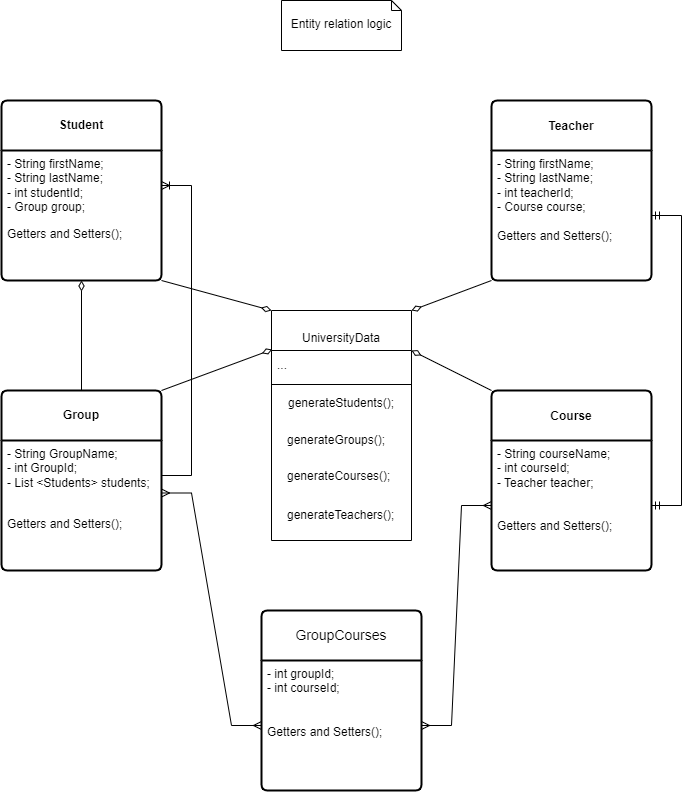

The diagram above was exported from draw.io. Its source (the exported page's mxGraphModel, read from the mxfile embedded in the PNG):
<mxGraphModel dx="780" dy="496" grid="1" gridSize="10" guides="1" tooltips="1" connect="1" arrows="1" fold="1" page="1" pageScale="1" pageWidth="827" pageHeight="1169" math="0" shadow="0">
  <root>
    <mxCell id="0" />
    <mxCell id="1" parent="0" />
    <object label="Student" id="rZ_MdTC8u_kNjfphuSuB-2">
      <mxCell style="swimlane;childLayout=stackLayout;horizontal=1;startSize=50;horizontalStack=0;rounded=1;strokeWidth=2;resizeParent=0;resizeLast=1;shadow=0;dashed=0;align=center;arcSize=4;whiteSpace=wrap;html=1;" vertex="1" parent="1">
        <mxGeometry x="120" y="250" width="160" height="180" as="geometry" />
      </mxCell>
    </object>
    <mxCell id="rZ_MdTC8u_kNjfphuSuB-3" value="- String firstName;&lt;br&gt;- String lastName;&lt;br&gt;- int studentId;&lt;br&gt;- Group group;&amp;nbsp;&lt;br&gt;" style="align=left;strokeColor=none;fillColor=none;spacingLeft=4;fontSize=12;verticalAlign=top;resizable=0;rotatable=0;part=1;html=1;" vertex="1" parent="rZ_MdTC8u_kNjfphuSuB-2">
      <mxGeometry y="50" width="160" height="70" as="geometry" />
    </mxCell>
    <mxCell id="rZ_MdTC8u_kNjfphuSuB-4" style="align=left;strokeColor=none;fillColor=none;spacingLeft=4;fontSize=12;verticalAlign=top;resizable=0;rotatable=0;part=1;html=1;" vertex="1" parent="rZ_MdTC8u_kNjfphuSuB-2">
      <mxGeometry y="120" width="160" as="geometry" />
    </mxCell>
    <mxCell id="rZ_MdTC8u_kNjfphuSuB-5" style="align=left;strokeColor=none;fillColor=none;spacingLeft=4;fontSize=12;verticalAlign=top;resizable=0;rotatable=0;part=1;html=1;" vertex="1" parent="rZ_MdTC8u_kNjfphuSuB-2">
      <mxGeometry y="120" width="160" as="geometry" />
    </mxCell>
    <mxCell id="rZ_MdTC8u_kNjfphuSuB-6" style="align=left;strokeColor=none;fillColor=none;spacingLeft=4;fontSize=12;verticalAlign=top;resizable=0;rotatable=0;part=1;html=1;" vertex="1" parent="rZ_MdTC8u_kNjfphuSuB-2">
      <mxGeometry y="120" width="160" as="geometry" />
    </mxCell>
    <mxCell id="rZ_MdTC8u_kNjfphuSuB-7" value="Getters and Setters();&lt;br&gt;" style="align=left;strokeColor=none;fillColor=none;spacingLeft=4;fontSize=12;verticalAlign=top;resizable=0;rotatable=0;part=1;html=1;" vertex="1" parent="rZ_MdTC8u_kNjfphuSuB-2">
      <mxGeometry y="120" width="160" height="60" as="geometry" />
    </mxCell>
    <object label="Group" id="rZ_MdTC8u_kNjfphuSuB-9">
      <mxCell style="swimlane;childLayout=stackLayout;horizontal=1;startSize=50;horizontalStack=0;rounded=1;strokeWidth=2;resizeParent=0;resizeLast=1;shadow=0;dashed=0;align=center;arcSize=4;whiteSpace=wrap;html=1;" vertex="1" parent="1">
        <mxGeometry x="120" y="540" width="160" height="180" as="geometry" />
      </mxCell>
    </object>
    <mxCell id="rZ_MdTC8u_kNjfphuSuB-10" value="- String GroupName;&lt;br&gt;- int GroupId;&lt;br&gt;- List &amp;lt;Students&amp;gt; students;&lt;br&gt;" style="align=left;strokeColor=none;fillColor=none;spacingLeft=4;fontSize=12;verticalAlign=top;resizable=0;rotatable=0;part=1;html=1;" vertex="1" parent="rZ_MdTC8u_kNjfphuSuB-9">
      <mxGeometry y="50" width="160" height="70" as="geometry" />
    </mxCell>
    <mxCell id="rZ_MdTC8u_kNjfphuSuB-11" style="align=left;strokeColor=none;fillColor=none;spacingLeft=4;fontSize=12;verticalAlign=top;resizable=0;rotatable=0;part=1;html=1;" vertex="1" parent="rZ_MdTC8u_kNjfphuSuB-9">
      <mxGeometry y="120" width="160" as="geometry" />
    </mxCell>
    <mxCell id="rZ_MdTC8u_kNjfphuSuB-12" style="align=left;strokeColor=none;fillColor=none;spacingLeft=4;fontSize=12;verticalAlign=top;resizable=0;rotatable=0;part=1;html=1;" vertex="1" parent="rZ_MdTC8u_kNjfphuSuB-9">
      <mxGeometry y="120" width="160" as="geometry" />
    </mxCell>
    <mxCell id="rZ_MdTC8u_kNjfphuSuB-13" style="align=left;strokeColor=none;fillColor=none;spacingLeft=4;fontSize=12;verticalAlign=top;resizable=0;rotatable=0;part=1;html=1;" vertex="1" parent="rZ_MdTC8u_kNjfphuSuB-9">
      <mxGeometry y="120" width="160" as="geometry" />
    </mxCell>
    <mxCell id="rZ_MdTC8u_kNjfphuSuB-14" value="Getters and Setters();" style="align=left;strokeColor=none;fillColor=none;spacingLeft=4;fontSize=12;verticalAlign=top;resizable=0;rotatable=0;part=1;html=1;" vertex="1" parent="rZ_MdTC8u_kNjfphuSuB-9">
      <mxGeometry y="120" width="160" height="60" as="geometry" />
    </mxCell>
    <mxCell id="rZ_MdTC8u_kNjfphuSuB-24" value="&lt;b&gt;&lt;font style=&quot;font-size: 12px;&quot;&gt;Teacher&lt;/font&gt;&lt;/b&gt;" style="swimlane;childLayout=stackLayout;horizontal=1;startSize=50;horizontalStack=0;rounded=1;fontSize=14;fontStyle=0;strokeWidth=2;resizeParent=0;resizeLast=1;shadow=0;dashed=0;align=center;arcSize=4;whiteSpace=wrap;html=1;" vertex="1" parent="1">
      <mxGeometry x="610" y="250" width="160" height="180" as="geometry" />
    </mxCell>
    <mxCell id="rZ_MdTC8u_kNjfphuSuB-25" value="- String firstName;&lt;br&gt;- String lastName;&lt;br&gt;- int teacherId;&lt;br&gt;- Course course;&lt;br&gt;&lt;br&gt;Getters and Setters();" style="align=left;strokeColor=none;fillColor=none;spacingLeft=4;fontSize=12;verticalAlign=top;resizable=0;rotatable=0;part=1;html=1;" vertex="1" parent="rZ_MdTC8u_kNjfphuSuB-24">
      <mxGeometry y="50" width="160" height="130" as="geometry" />
    </mxCell>
    <mxCell id="rZ_MdTC8u_kNjfphuSuB-27" value="&lt;font style=&quot;font-size: 12px;&quot;&gt;&lt;b&gt;Course&lt;/b&gt;&lt;/font&gt;" style="swimlane;childLayout=stackLayout;horizontal=1;startSize=50;horizontalStack=0;rounded=1;fontSize=14;fontStyle=0;strokeWidth=2;resizeParent=0;resizeLast=1;shadow=0;dashed=0;align=center;arcSize=4;whiteSpace=wrap;html=1;" vertex="1" parent="1">
      <mxGeometry x="610" y="540" width="160" height="180" as="geometry" />
    </mxCell>
    <mxCell id="rZ_MdTC8u_kNjfphuSuB-28" value="- String courseName;&lt;br&gt;- int courseId;&lt;br&gt;- Teacher teacher;&lt;br&gt;&lt;br&gt;&lt;br&gt;Getters and Setters();" style="align=left;strokeColor=none;fillColor=none;spacingLeft=4;fontSize=12;verticalAlign=top;resizable=0;rotatable=0;part=1;html=1;" vertex="1" parent="rZ_MdTC8u_kNjfphuSuB-27">
      <mxGeometry y="50" width="160" height="130" as="geometry" />
    </mxCell>
    <mxCell id="rZ_MdTC8u_kNjfphuSuB-29" value="GroupCourses" style="swimlane;childLayout=stackLayout;horizontal=1;startSize=50;horizontalStack=0;rounded=1;fontSize=14;fontStyle=0;strokeWidth=2;resizeParent=0;resizeLast=1;shadow=0;dashed=0;align=center;arcSize=4;whiteSpace=wrap;html=1;" vertex="1" parent="1">
      <mxGeometry x="380" y="760" width="160" height="180" as="geometry" />
    </mxCell>
    <mxCell id="rZ_MdTC8u_kNjfphuSuB-30" value="- int groupId;&lt;br&gt;- int courseId;&lt;br&gt;&lt;br&gt;&lt;br&gt;Getters and Setters();" style="align=left;strokeColor=none;fillColor=none;spacingLeft=4;fontSize=12;verticalAlign=top;resizable=0;rotatable=0;part=1;html=1;" vertex="1" parent="rZ_MdTC8u_kNjfphuSuB-29">
      <mxGeometry y="50" width="160" height="130" as="geometry" />
    </mxCell>
    <mxCell id="rZ_MdTC8u_kNjfphuSuB-57" value="" style="edgeStyle=entityRelationEdgeStyle;fontSize=12;html=1;endArrow=ERmandOne;startArrow=ERmandOne;rounded=0;entryX=1;entryY=0.5;entryDx=0;entryDy=0;" edge="1" parent="1" source="rZ_MdTC8u_kNjfphuSuB-25" target="rZ_MdTC8u_kNjfphuSuB-28">
      <mxGeometry width="100" height="100" relative="1" as="geometry">
        <mxPoint x="490" y="380" as="sourcePoint" />
        <mxPoint x="690" y="530" as="targetPoint" />
        <Array as="points">
          <mxPoint x="690" y="460" />
          <mxPoint x="670" y="480" />
          <mxPoint x="690" y="480" />
          <mxPoint x="690" y="480" />
        </Array>
      </mxGeometry>
    </mxCell>
    <mxCell id="rZ_MdTC8u_kNjfphuSuB-59" value="" style="edgeStyle=entityRelationEdgeStyle;fontSize=12;html=1;endArrow=ERoneToMany;rounded=0;exitX=1;exitY=0.5;exitDx=0;exitDy=0;entryX=1;entryY=0.5;entryDx=0;entryDy=0;" edge="1" parent="1" source="rZ_MdTC8u_kNjfphuSuB-10" target="rZ_MdTC8u_kNjfphuSuB-3">
      <mxGeometry width="100" height="100" relative="1" as="geometry">
        <mxPoint x="200" y="500" as="sourcePoint" />
        <mxPoint x="140" y="360" as="targetPoint" />
        <Array as="points">
          <mxPoint x="190" y="540" />
          <mxPoint x="100" y="420" />
          <mxPoint x="80" y="440" />
          <mxPoint x="200" y="540" />
        </Array>
      </mxGeometry>
    </mxCell>
    <mxCell id="rZ_MdTC8u_kNjfphuSuB-61" value="" style="edgeStyle=entityRelationEdgeStyle;fontSize=12;html=1;endArrow=ERmany;startArrow=ERmany;rounded=0;" edge="1" parent="1" source="rZ_MdTC8u_kNjfphuSuB-30" target="rZ_MdTC8u_kNjfphuSuB-28">
      <mxGeometry width="100" height="100" relative="1" as="geometry">
        <mxPoint x="490" y="730" as="sourcePoint" />
        <mxPoint x="590" y="630" as="targetPoint" />
      </mxGeometry>
    </mxCell>
    <mxCell id="rZ_MdTC8u_kNjfphuSuB-67" value="&lt;br&gt;UniversityData" style="swimlane;fontStyle=0;align=center;verticalAlign=top;childLayout=stackLayout;horizontal=1;startSize=40;horizontalStack=0;resizeParent=1;resizeParentMax=0;resizeLast=0;collapsible=0;marginBottom=0;html=1;whiteSpace=wrap;" vertex="1" parent="1">
      <mxGeometry x="390" y="460" width="140" height="230" as="geometry" />
    </mxCell>
    <mxCell id="rZ_MdTC8u_kNjfphuSuB-71" value="..." style="text;html=1;strokeColor=none;fillColor=none;align=left;verticalAlign=middle;spacingLeft=4;spacingRight=4;overflow=hidden;rotatable=0;points=[[0,0.5],[1,0.5]];portConstraint=eastwest;whiteSpace=wrap;" vertex="1" parent="rZ_MdTC8u_kNjfphuSuB-67">
      <mxGeometry y="40" width="140" height="30" as="geometry" />
    </mxCell>
    <mxCell id="rZ_MdTC8u_kNjfphuSuB-72" value="" style="line;strokeWidth=1;fillColor=none;align=left;verticalAlign=middle;spacingTop=-1;spacingLeft=3;spacingRight=3;rotatable=0;labelPosition=right;points=[];portConstraint=eastwest;" vertex="1" parent="rZ_MdTC8u_kNjfphuSuB-67">
      <mxGeometry y="70" width="140" height="8" as="geometry" />
    </mxCell>
    <mxCell id="rZ_MdTC8u_kNjfphuSuB-73" value="generateStudents();" style="text;html=1;strokeColor=none;fillColor=none;align=center;verticalAlign=middle;spacingLeft=4;spacingRight=4;overflow=hidden;rotatable=0;points=[[0,0.5],[1,0.5]];portConstraint=eastwest;whiteSpace=wrap;" vertex="1" parent="rZ_MdTC8u_kNjfphuSuB-67">
      <mxGeometry y="78" width="140" height="30" as="geometry" />
    </mxCell>
    <mxCell id="rZ_MdTC8u_kNjfphuSuB-74" value="&amp;nbsp; &amp;nbsp;generateGroups();" style="text;html=1;strokeColor=none;fillColor=none;align=left;verticalAlign=middle;spacingLeft=4;spacingRight=4;overflow=hidden;rotatable=0;points=[[0,0.5],[1,0.5]];portConstraint=eastwest;whiteSpace=wrap;" vertex="1" parent="rZ_MdTC8u_kNjfphuSuB-67">
      <mxGeometry y="108" width="140" height="43" as="geometry" />
    </mxCell>
    <mxCell id="rZ_MdTC8u_kNjfphuSuB-96" value="&amp;nbsp; &amp;nbsp;generateCourses();" style="text;html=1;strokeColor=none;fillColor=none;align=left;verticalAlign=middle;spacingLeft=4;spacingRight=4;overflow=hidden;rotatable=0;points=[[0,0.5],[1,0.5]];portConstraint=eastwest;whiteSpace=wrap;" vertex="1" parent="rZ_MdTC8u_kNjfphuSuB-67">
      <mxGeometry y="151" width="140" height="29" as="geometry" />
    </mxCell>
    <mxCell id="rZ_MdTC8u_kNjfphuSuB-94" value="&amp;nbsp; &amp;nbsp;generateTeachers();" style="text;html=1;strokeColor=none;fillColor=none;align=left;verticalAlign=middle;spacingLeft=4;spacingRight=4;overflow=hidden;rotatable=0;points=[[0,0.5],[1,0.5]];portConstraint=eastwest;whiteSpace=wrap;" vertex="1" parent="rZ_MdTC8u_kNjfphuSuB-67">
      <mxGeometry y="180" width="140" height="50" as="geometry" />
    </mxCell>
    <mxCell id="rZ_MdTC8u_kNjfphuSuB-93" style="text;html=1;strokeColor=none;fillColor=none;align=left;verticalAlign=middle;spacingLeft=4;spacingRight=4;overflow=hidden;rotatable=0;points=[[0,0.5],[1,0.5]];portConstraint=eastwest;whiteSpace=wrap;" vertex="1" parent="rZ_MdTC8u_kNjfphuSuB-67">
      <mxGeometry y="230" width="140" as="geometry" />
    </mxCell>
    <mxCell id="rZ_MdTC8u_kNjfphuSuB-100" value="" style="endArrow=none;startArrow=diamondThin;endFill=0;startFill=0;html=1;verticalAlign=bottom;labelBackgroundColor=none;strokeWidth=1;startSize=8;endSize=8;rounded=0;exitX=1;exitY=0;exitDx=0;exitDy=0;entryX=0;entryY=1;entryDx=0;entryDy=0;" edge="1" parent="1" source="rZ_MdTC8u_kNjfphuSuB-67" target="rZ_MdTC8u_kNjfphuSuB-25">
      <mxGeometry width="160" relative="1" as="geometry">
        <mxPoint x="470" y="570" as="sourcePoint" />
        <mxPoint x="630" y="570" as="targetPoint" />
      </mxGeometry>
    </mxCell>
    <mxCell id="rZ_MdTC8u_kNjfphuSuB-101" value="" style="endArrow=none;startArrow=diamondThin;endFill=0;startFill=0;html=1;verticalAlign=bottom;labelBackgroundColor=none;strokeWidth=1;startSize=8;endSize=8;rounded=0;entryX=0;entryY=0;entryDx=0;entryDy=0;" edge="1" parent="1" target="rZ_MdTC8u_kNjfphuSuB-27">
      <mxGeometry width="160" relative="1" as="geometry">
        <mxPoint x="530" y="500" as="sourcePoint" />
        <mxPoint x="630" y="570" as="targetPoint" />
      </mxGeometry>
    </mxCell>
    <mxCell id="rZ_MdTC8u_kNjfphuSuB-102" value="" style="endArrow=none;startArrow=diamondThin;endFill=0;startFill=0;html=1;verticalAlign=bottom;labelBackgroundColor=none;strokeWidth=1;startSize=8;endSize=8;rounded=0;exitX=0;exitY=0;exitDx=0;exitDy=0;entryX=1;entryY=1;entryDx=0;entryDy=0;" edge="1" parent="1" source="rZ_MdTC8u_kNjfphuSuB-67" target="rZ_MdTC8u_kNjfphuSuB-7">
      <mxGeometry width="160" relative="1" as="geometry">
        <mxPoint x="470" y="570" as="sourcePoint" />
        <mxPoint x="630" y="570" as="targetPoint" />
      </mxGeometry>
    </mxCell>
    <mxCell id="rZ_MdTC8u_kNjfphuSuB-103" value="" style="endArrow=none;startArrow=diamondThin;endFill=0;startFill=0;html=1;verticalAlign=bottom;labelBackgroundColor=none;strokeWidth=1;startSize=8;endSize=8;rounded=0;exitX=0.005;exitY=-0.033;exitDx=0;exitDy=0;exitPerimeter=0;entryX=1;entryY=0;entryDx=0;entryDy=0;" edge="1" parent="1" source="rZ_MdTC8u_kNjfphuSuB-71" target="rZ_MdTC8u_kNjfphuSuB-9">
      <mxGeometry width="160" relative="1" as="geometry">
        <mxPoint x="470" y="570" as="sourcePoint" />
        <mxPoint x="630" y="570" as="targetPoint" />
      </mxGeometry>
    </mxCell>
    <mxCell id="rZ_MdTC8u_kNjfphuSuB-104" value="" style="edgeStyle=entityRelationEdgeStyle;fontSize=12;html=1;endArrow=ERmany;startArrow=ERmany;rounded=0;entryX=1;entryY=0.75;entryDx=0;entryDy=0;exitX=0;exitY=0.5;exitDx=0;exitDy=0;" edge="1" parent="1" source="rZ_MdTC8u_kNjfphuSuB-30" target="rZ_MdTC8u_kNjfphuSuB-10">
      <mxGeometry width="100" height="100" relative="1" as="geometry">
        <mxPoint x="430" y="730" as="sourcePoint" />
        <mxPoint x="530" y="630" as="targetPoint" />
      </mxGeometry>
    </mxCell>
    <mxCell id="rZ_MdTC8u_kNjfphuSuB-105" value="" style="endArrow=none;startArrow=diamondThin;endFill=0;startFill=0;html=1;verticalAlign=bottom;labelBackgroundColor=none;strokeWidth=1;startSize=8;endSize=8;rounded=0;exitX=0.5;exitY=1;exitDx=0;exitDy=0;entryX=0.5;entryY=0;entryDx=0;entryDy=0;" edge="1" parent="1" source="rZ_MdTC8u_kNjfphuSuB-7" target="rZ_MdTC8u_kNjfphuSuB-9">
      <mxGeometry width="160" relative="1" as="geometry">
        <mxPoint x="400" y="540" as="sourcePoint" />
        <mxPoint x="560" y="540" as="targetPoint" />
      </mxGeometry>
    </mxCell>
    <mxCell id="oREdC64bq75vX8tYGSBV-8" value="Entity relation logic" style="shape=note2;boundedLbl=1;whiteSpace=wrap;html=1;size=10;verticalAlign=top;align=center;" vertex="1" parent="1">
      <mxGeometry x="400" y="150" width="120" height="50" as="geometry" />
    </mxCell>
  </root>
</mxGraphModel>